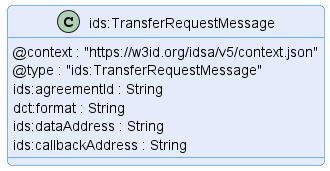

The diagram above was rendered by PlantUML. Its source (embedded in the PNG):
@startuml "transfer-request-message"
!pragma layout smetana

!include ../../diagrams/diagram.styles.puml

hide empty description


class "ids:TransferRequestMessage" {
    @context : "https://w3id.org/idsa/v5/context.json"
    @type : "ids:TransferRequestMessage"
    ids:agreementId : String
    dct:format : String
    ids:dataAddress : String
    ids:callbackAddress : String
}

@enduml